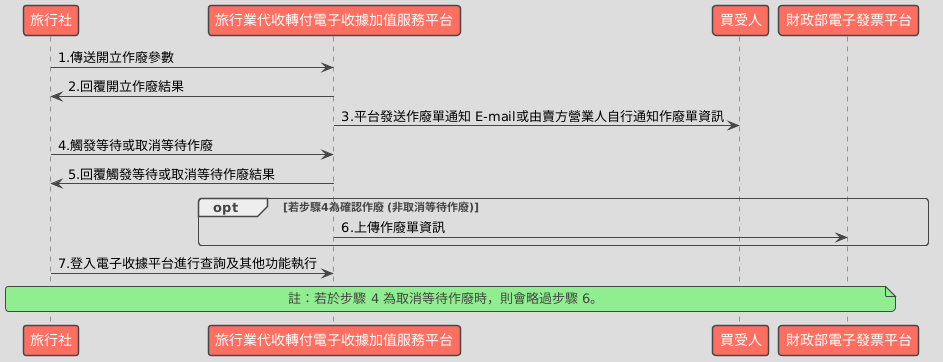

The diagram above was rendered by PlantUML. Its source (embedded in the PNG):
@startuml
!theme toy

participant "旅行社" as Seller
participant "旅行業代收轉付電子收據加值服務平台" as Platform
participant "買受人" as Buyer
participant "財政部電子發票平台" as MOF

' 步驟 1-3：常規作廢程序
Seller -> Platform: 1.傳送開立作廢參數
Platform -> Seller: 2.回覆開立作廢結果
Platform -> Buyer: 3.平台發送作廢單通知 E-mail或由賣方營業人自行通知作廢單資訊

' 步驟 4-6：手動觸發/取消確認程序
Seller -> Platform: 4.觸發等待或取消等待作廢
Platform -> Seller: 5.回覆觸發等待或取消等待作廢結果

opt 若步驟4為確認作廢 (非取消等待作廢)
    Platform -> MOF: 6.上傳作廢單資訊
end

' 步驟 7：後續操作
Seller -> Platform: 7.登入電子收據平台進行查詢及其他功能執行

' 底部註釋
note across: 註：若於步驟 4 為取消等待作廢時，則會略過步驟 6。
@enduml